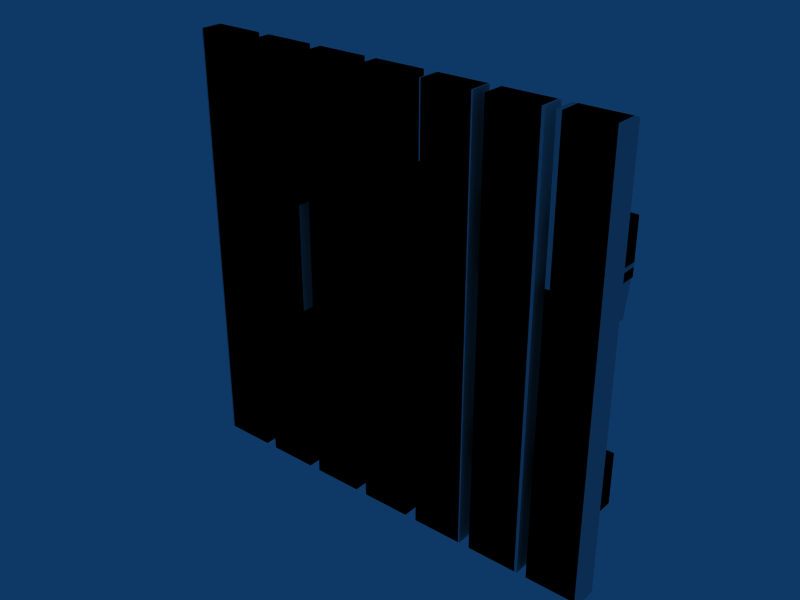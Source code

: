 # Source: PlankWall1.blend  (saved by Blender 2.48.1; exported with 4.5.12 LTS)
import bpy
from mathutils import Matrix  # noqa: F401  (used for matrix-valued properties, if any)

bpy.ops.wm.read_factory_settings(use_empty=True)
scene = bpy.context.scene
scene.name = 'Scene'

# ---- collections
col_collection_1 = bpy.data.collections.new('Collection 1'); scene.collection.children.link(col_collection_1)

# ---- materials (node trees are filled in below, after node groups)
mat_plankwall = bpy.data.materials.new('PlankWall')
mat_plankwall.alpha_threshold = 0.0
mat_plankwall.roughness = 0.5
mat_plankwall.line_color = (0.0, 0.0, 0.0, 1.0)

# ---- material node trees

# ---- world
world_world = bpy.data.worlds.new('World'); scene.world = world_world
world_world.color = (0.05656, 0.2208, 0.4)
world_world.use_sun_shadow = False
world_world.sun_shadow_jitter_overblur = 0.0
world_world.cycles.sampling_method = 'MANUAL'
world_world.cycles.sample_map_resolution = 256

# ---- meshes
me_cube_016 = bpy.data.meshes.new('Cube.016')
me_cube_016.from_pydata([(-0.9951, -7.823e-08, -1.0), (-0.9951, -0.1, -1.0), (-0.9951, -0.1, 1.0), (-0.9951, 4.843e-08, 1.0), (-0.7609, -8.568e-08, -1.0), (-0.7609, -0.1, -1.0), (-0.7609, -0.1, 1.0), (-0.7609, -1.863e-08, 1.0), (-0.989, 0.1, 0.6307), (-0.989, -1.081e-08, 0.6307), (1.002, -7.694e-08, 0.4401), (1.002, 0.1, 0.4401), (-1.012, 0.1, 0.3918), (-1.012, -1.077e-08, 0.3918), (0.979, -1.73e-08, 0.2012), (0.979, 0.1, 0.2012), (1.0, 0.1, -0.62), (1.0, -1.118e-08, -0.62), (-1.0, -1.118e-08, -0.62), (-1.0, 0.1, -0.62), (1.0, 0.1, -0.38), (1.0, -7.078e-08, -0.38), (-1.0, -1.118e-08, -0.38), (-1.0, 0.1, -0.38), (-0.4682, -1.863e-08, 1.0), (-0.4682, -0.1, 1.0), (-0.4682, -0.1, -1.0), (-0.4682, -8.568e-08, -1.0), (-0.7024, 4.843e-08, 1.0), (-0.7024, -0.1, 1.0), (-0.7024, -0.1, -1.0), (-0.7024, -7.823e-08, -1.0), (-0.1169, -7.823e-08, -0.8462), (-0.1169, -0.1, -0.8462), (-0.1169, -0.1, 1.0), (-0.1169, 4.843e-08, 1.0), (0.1173, -8.568e-08, -0.94), (0.1173, -0.1, -0.94), (0.1173, -0.1, 1.0), (0.1173, -1.863e-08, 1.0), (-0.1755, -1.863e-08, 1.0), (-0.1755, -0.1, 1.0), (-0.1755, -0.1, -0.7672), (-0.1755, -8.568e-08, -0.7672), (-0.4097, 4.843e-08, 1.0), (-0.4097, -0.1, 1.0), (-0.4097, -0.1, -0.7936), (-0.4097, -7.823e-08, -0.7936), (0.1758, -7.823e-08, -1.0), (0.1758, -0.1, -1.0), (0.1758, -0.1, 0.6807), (0.1758, 4.843e-08, 0.6807), (0.41, -8.568e-08, -1.0), (0.41, -0.1, -1.0), (0.41, -0.1, 0.6995), (0.41, -1.863e-08, 0.7558), (0.7027, -1.863e-08, 1.0), (0.7027, -0.1, 1.0), (0.7027, -0.1, -1.0), (0.7027, -8.568e-08, -1.0), (0.4685, 4.843e-08, 1.0), (0.4685, -0.1, 1.0), (0.4685, -0.1, -1.0), (0.4685, -7.823e-08, -1.0), (0.7613, -7.823e-08, -1.0), (0.7613, -0.1, -1.0), (0.9955, -8.568e-08, -1.0), (0.9955, -0.1, -1.0), (-0.4682, -4.098e-08, 0.3333), (-0.4682, -6.333e-08, -0.1716), (-0.4682, -0.1, 0.3333), (-0.4682, -0.1, -0.1716), (-0.7024, 6.209e-09, 0.3333), (-0.7024, -3.601e-08, -0.3333), (-0.7024, -0.1, 0.3333), (-0.7024, -0.1, -0.3333), (-0.6165, -0.1, 0.2567), (-0.6137, -1.942e-08, 0.2738), (0.2929, -0.1, 0.7107), (0.2539, 2.608e-08, 0.7032), (0.3319, 3.725e-09, 0.6807), (-0.03886, -0.1, -0.8348), (0.0392, -0.1, -0.8069), (-0.03886, -8.071e-08, -0.8774), (0.0392, -8.32e-08, -0.8069), (-0.2926, -8.196e-08, -0.8199), (-0.2926, -0.1, -0.8199), (0.7613, -0.1, -0.3333), (0.7613, -0.1, 0.3333), (0.7613, -3.601e-08, -0.3333), (0.7613, 6.209e-09, 0.3333), (0.9955, -0.1, -0.3333), (0.9465, -0.1, 0.151), (0.9955, -6.333e-08, -0.3333), (0.9465, -4.7e-08, 0.151), (0.8637, -0.1, 0.3333), (0.8637, -1.727e-08, 0.3333), (0.8822, -4.656e-08, 0.1639), (0.8822, -0.1, 0.1639)], [], [(0, 1, 2, 3), (4, 7, 6, 5), (0, 4, 5, 1), (1, 5, 6, 2), (2, 6, 7, 3), (4, 0, 3, 7), (11, 15, 12, 8), (13, 9, 8, 12), (14, 10, 9, 13), (15, 11, 10, 14), (11, 8, 9, 10), (15, 14, 13, 12), (16, 17, 18, 19), (20, 23, 22, 21), (16, 20, 21, 17), (17, 21, 22, 18), (18, 22, 23, 19), (20, 16, 19, 23), (29, 25, 24, 28), (31, 27, 26, 30), (32, 33, 34, 35), (36, 39, 38, 37), (34, 38, 39, 35), (45, 41, 40, 44), (43, 40, 41, 42), (47, 46, 45, 44), (48, 49, 50, 51), (52, 55, 54, 53), (48, 52, 53, 49), (59, 63, 60, 56), (61, 57, 56, 60), (62, 58, 57, 61), (63, 59, 58, 62), (59, 56, 57, 58), (63, 62, 61, 60), (64, 66, 67, 65), (31, 73, 69, 27), (26, 71, 75, 30), (27, 69, 71, 26), (68, 24, 25, 70), (30, 75, 73, 31), (74, 29, 28, 72), (73, 75, 71, 69), (76, 25, 29), (74, 76, 29), (76, 70, 25), (70, 76, 68), (76, 74, 72), (77, 28, 24), (68, 77, 24), (77, 72, 28), (72, 77, 76), (77, 68, 76), (78, 49, 53), (54, 78, 53), (78, 50, 49), (50, 78, 51), (78, 54, 55), (79, 80, 52, 48), (51, 79, 48), (80, 55, 52), (55, 80, 78), (80, 79, 78), (79, 51, 78), (37, 82, 36), (81, 33, 32), (81, 82, 38, 34), (33, 81, 34), (82, 37, 38), (84, 83, 35, 39), (36, 84, 39), (83, 32, 35), (83, 84, 82, 81), (32, 83, 81), (84, 36, 82), (85, 44, 40), (43, 85, 40), (85, 47, 44), (47, 85, 46), (85, 43, 42), (86, 41, 45), (46, 86, 45), (86, 42, 41), (42, 86, 85), (86, 46, 85), (65, 87, 89, 64), (87, 88, 90, 89), (66, 93, 91, 67), (93, 94, 92, 91), (67, 91, 87, 65), (64, 89, 93, 66), (95, 88, 87), (90, 96, 89), (92, 94, 97, 98), (95, 98, 97, 96), (89, 96, 97), (87, 98, 95), (91, 92, 98, 87), (93, 89, 97, 94)])
_uv = me_cube_016.uv_layers.new(name='PlankWall')
_uv.uv.foreach_set('vector', [0.1178, 0.05391, 0.2804, 0.05391, 0.2804, 0.9545, 0.1178, 0.9545, 0.6005, 0.05391, 0.6005, 0.9545, 0.4389, 0.9545, 0.4389, 0.05391, 0.1178, 0.05391, 0.003092, 0.05391, 0.003794, 0.002849, 0.1185, 0.002849, 0.2804, 0.05391, 0.4389, 0.05391, 0.4389, 0.9545, 0.2804, 0.9545, 0.1171, 0.9991, 0.002391, 0.9991, 0.003092, 0.9545, 0.1178, 0.9545, 0.003092, 0.05391, 0.1178, 0.05391, 0.1178, 0.9545, 0.003092, 0.9545, 0.6005, 0.05391, 0.7596, 0.05391, 0.7596, 0.9545, 0.6005, 0.9545, 0.7596, 0.9991, 0.6005, 0.9991, 0.6005, 0.9545, 0.7596, 0.9545, 0.2804, 0.05391, 0.4389, 0.05391, 0.4389, 0.9545, 0.2804, 0.9545, 0.7596, 0.05391, 0.6005, 0.05391, 0.6005, 0.002849, 0.7596, 0.002849, 0.6005, 0.05391, 0.6005, 0.9545, 0.4389, 0.9545, 0.4389, 0.05391, 0.7596, 0.05391, 0.919, 0.05391, 0.919, 0.9545, 0.7596, 0.9545, 0.7596, 0.05391, 0.919, 0.05391, 0.919, 0.9545, 0.7596, 0.9545, 0.6005, 0.05391, 0.6005, 0.9545, 0.4389, 0.9545, 0.4389, 0.05391, 0.7596, 0.05391, 0.6005, 0.05391, 0.6005, 0.002849, 0.7596, 0.002849, 0.2804, 0.05391, 0.4389, 0.05391, 0.4389, 0.9545, 0.2804, 0.9545, 0.7596, 0.9991, 0.6005, 0.9991, 0.6005, 0.9545, 0.7596, 0.9545, 0.6005, 0.05391, 0.7596, 0.05391, 0.7596, 0.9545, 0.6005, 0.9545, 0.7596, 0.9991, 0.6005, 0.9991, 0.6005, 0.9545, 0.7596, 0.9545, 0.7596, 0.05391, 0.6005, 0.05391, 0.6005, 0.002849, 0.7596, 0.002849, 0.1181, 0.05391, 0.2804, 0.05391, 0.2804, 0.9545, 0.1175, 0.9545, 0.6005, 0.05391, 0.6005, 0.9545, 0.4389, 0.9545, 0.4389, 0.05391, 0.1181, 0.9991, 0.003369, 0.9991, 0.00274, 0.9545, 0.1175, 0.9545, 0.7596, 0.9991, 0.6005, 0.9991, 0.6005, 0.9545, 0.7596, 0.9545, 0.5999, 0.05391, 0.5999, 0.9545, 0.7591, 0.9545, 0.7591, 0.05391, 0.7596, 0.05391, 0.919, 0.05391, 0.919, 0.9545, 0.7596, 0.9545, 0.7596, 0.05391, 0.919, 0.05391, 0.919, 0.9545, 0.7596, 0.9545, 0.5999, 0.05391, 0.5999, 0.9545, 0.7591, 0.9545, 0.7591, 0.05391, 0.7596, 0.05391, 0.6005, 0.05391, 0.6005, 0.002849, 0.7596, 0.002849, 0.1184, 0.05391, 0.2807, 0.05391, 0.2807, 0.9545, 0.1184, 0.9545, 0.28, 0.9991, 0.1178, 0.9991, 0.1184, 0.9545, 0.2807, 0.9545, 0.4406, 0.05391, 0.5992, 0.05391, 0.5992, 0.9545, 0.4406, 0.9545, 0.2807, 0.05391, 0.1184, 0.05391, 0.1191, 0.002849, 0.2813, 0.002849, 0.7608, 0.05391, 0.7608, 0.9545, 0.5992, 0.9545, 0.5992, 0.05391, 0.2807, 0.05391, 0.4406, 0.05391, 0.4406, 0.9545, 0.2807, 0.9545, 0.3661, 0.07612, 0.2093, 0.07612, 0.2088, 0.01557, 0.3661, 0.01428, 0.7596, 0.05391, 0.7596, 0.3541, 0.6005, 0.3541, 0.6005, 0.05391, 0.7591, 0.05391, 0.7591, 0.3541, 0.919, 0.3541, 0.919, 0.05391, 0.5999, 0.05391, 0.5999, 0.3541, 0.7591, 0.3541, 0.7591, 0.05391, 0.5999, 0.6543, 0.5999, 0.9545, 0.7591, 0.9545, 0.7591, 0.6543, 0.919, 0.05391, 0.919, 0.3541, 0.7596, 0.3541, 0.7596, 0.05391, 0.919, 0.6543, 0.919, 0.9545, 0.7596, 0.9545, 0.7596, 0.6543, 0.2853, 0.5083, 0.2853, 0.4636, 0.3899, 0.4636, 0.3899, 0.5083, 0.839, 0.6543, 0.7591, 0.9545, 0.919, 0.9545, 0.919, 0.6543, 0.839, 0.6543, 0.919, 0.9545, 0.839, 0.6543, 0.7591, 0.6543, 0.7591, 0.9545, 0.3899, 0.4636, 0.3237, 0.4636, 0.3899, 0.5083, 0.3237, 0.4636, 0.2853, 0.4636, 0.2853, 0.5083, 0.6801, 0.6543, 0.7596, 0.9545, 0.6005, 0.9545, 0.6005, 0.6543, 0.6801, 0.6543, 0.6005, 0.9545, 0.6801, 0.6543, 0.7596, 0.6543, 0.7596, 0.9545, 0.2853, 0.5083, 0.3249, 0.5083, 0.3237, 0.4636, 0.3249, 0.5083, 0.3899, 0.5083, 0.3237, 0.4636, 0.839, 0.9545, 0.919, 0.05391, 0.7591, 0.05391, 0.7591, 0.9545, 0.839, 0.9545, 0.7591, 0.05391, 0.839, 0.9545, 0.919, 0.9545, 0.919, 0.05391, 0.7596, 0.9991, 0.6801, 0.9991, 0.7596, 0.9545, 0.6801, 0.9991, 0.6005, 0.9991, 0.6005, 0.9545, 0.7066, 0.9545, 0.6536, 0.9545, 0.6005, 0.05391, 0.7596, 0.05391, 0.7596, 0.9545, 0.7066, 0.9545, 0.7596, 0.05391, 0.6536, 0.9545, 0.6005, 0.9545, 0.6005, 0.05391, 0.6005, 0.9545, 0.6536, 0.9545, 0.6801, 0.9991, 0.6536, 0.9545, 0.7066, 0.9545, 0.6801, 0.9991, 0.7066, 0.9545, 0.7596, 0.9545, 0.6801, 0.9991, 0.00274, 0.002849, 0.04098, 0.002849, 0.003368, 0.05391, 0.07923, 0.002849, 0.1175, 0.002849, 0.1181, 0.05391, 0.3332, 0.05391, 0.3861, 0.05391, 0.4389, 0.9545, 0.2804, 0.9545, 0.2804, 0.05391, 0.3332, 0.05391, 0.2804, 0.9545, 0.3861, 0.05391, 0.4389, 0.05391, 0.4389, 0.9545, 0.04161, 0.05391, 0.07986, 0.05391, 0.1175, 0.9545, 0.00274, 0.9545, 0.003368, 0.05391, 0.04161, 0.05391, 0.00274, 0.9545, 0.07986, 0.05391, 0.1181, 0.05391, 0.1175, 0.9545, 0.07986, 0.05391, 0.04161, 0.05391, 0.04098, 0.002849, 0.07923, 0.002849, 0.1181, 0.05391, 0.07986, 0.05391, 0.07923, 0.002849, 0.04161, 0.05391, 0.003368, 0.05391, 0.04098, 0.002849, 0.6801, 0.05391, 0.7596, 0.9545, 0.6005, 0.9545, 0.6005, 0.05391, 0.6801, 0.05391, 0.6005, 0.9545, 0.6801, 0.05391, 0.7596, 0.05391, 0.7596, 0.9545, 0.7596, 0.05391, 0.6801, 0.05391, 0.7596, 0.002849, 0.6801, 0.05391, 0.6005, 0.05391, 0.6005, 0.002849, 0.839, 0.05391, 0.7591, 0.9545, 0.919, 0.9545, 0.919, 0.05391, 0.839, 0.05391, 0.919, 0.9545, 0.839, 0.05391, 0.7591, 0.05391, 0.7591, 0.9545, 0.6005, 0.002849, 0.6801, 0.002849, 0.6801, 0.05391, 0.6801, 0.002849, 0.7596, 0.002849, 0.6801, 0.05391, 0.44, 0.07612, 0.44, 0.4925, 0.3661, 0.4925, 0.3661, 0.07612, 0.44, 0.4925, 0.44, 0.9763, 0.3661, 0.9763, 0.3661, 0.4925, 0.6599, 0.07612, 0.6605, 0.4925, 0.598, 0.4925, 0.5976, 0.07612, 0.6605, 0.4925, 0.6542, 0.7975, 0.5904, 0.7962, 0.598, 0.4925, 0.5976, 0.07612, 0.598, 0.4925, 0.44, 0.4925, 0.44, 0.07612, 0.3661, 0.07612, 0.3661, 0.4925, 0.213, 0.4925, 0.2093, 0.07612, 0.5331, 0.9763, 0.44, 0.9763, 0.44, 0.4925, 0.3661, 0.9763, 0.2787, 0.9763, 0.3661, 0.4925, 0.1547, 0.8306, 0.2092, 0.7907, 0.2552, 0.8279, 0.1764, 0.8657, 0.2031, 0.9945, 0.1764, 0.8657, 0.2552, 0.8279, 0.2787, 0.9763, 0.3661, 0.4925, 0.2787, 0.9763, 0.2552, 0.8279, 0.44, 0.4925, 0.5475, 0.8079, 0.5331, 0.9763, 0.598, 0.4925, 0.5904, 0.7962, 0.5475, 0.8079, 0.44, 0.4925, 0.213, 0.4925, 0.3661, 0.4925, 0.2552, 0.8279, 0.2092, 0.7907])
me_cube_016.materials.append(mat_plankwall)
me_cube_016.use_remesh_preserve_volume = False
me_cube_016.use_remesh_preserve_attributes = False
me_cube_016.use_mirror_vertex_groups = False
me_cube_016.update()
me_cube_015 = bpy.data.meshes.new('Cube.015')
me_cube_015.from_pydata([(-1.0, 0.1, 0.12), (-1.0, -1.118e-08, 0.12), (1.0, -7.078e-08, 0.12), (1.0, 0.1, 0.12), (-1.0, 0.1, -0.12), (-1.0, -1.118e-08, -0.12), (1.0, -1.118e-08, -0.12), (1.0, 0.1, -0.12)], [], [(4, 0, 3, 7), (0, 4, 5, 1), (6, 2, 1, 5), (7, 3, 2, 6), (3, 0, 1, 2), (7, 6, 5, 4)])
_uv = me_cube_015.uv_layers.new(name='PlankWall')
_uv.uv.foreach_set('vector', [0.7596, 0.9545, 0.6005, 0.9545, 0.6005, 0.05391, 0.7596, 0.05391, 0.6005, 0.9545, 0.7596, 0.9545, 0.7596, 0.9991, 0.6005, 0.9991, 0.2804, 0.05391, 0.4389, 0.05391, 0.4389, 0.9545, 0.2804, 0.9545, 0.7596, 0.05391, 0.6005, 0.05391, 0.6005, 0.002849, 0.7596, 0.002849, 0.6005, 0.05391, 0.6005, 0.9545, 0.4389, 0.9545, 0.4389, 0.05391, 0.7596, 0.05391, 0.919, 0.05391, 0.919, 0.9545, 0.7596, 0.9545])
me_cube_015.materials.append(mat_plankwall)
me_cube_015.use_remesh_preserve_volume = False
me_cube_015.use_remesh_preserve_attributes = False
me_cube_015.use_mirror_vertex_groups = False
me_cube_015.update()
me_cube_014 = bpy.data.meshes.new('Cube.014')
me_cube_014.from_pydata([(-1.0, 0.1, 0.12), (-1.0, -1.118e-08, 0.12), (1.0, -7.078e-08, 0.12), (1.0, 0.1, 0.12), (-1.0, 0.1, -0.12), (-1.0, -1.118e-08, -0.12), (1.0, -1.118e-08, -0.12), (1.0, 0.1, -0.12)], [], [(4, 0, 3, 7), (0, 4, 5, 1), (6, 2, 1, 5), (7, 3, 2, 6), (3, 0, 1, 2), (7, 6, 5, 4)])
_uv = me_cube_014.uv_layers.new(name='PlankWall')
_uv.uv.foreach_set('vector', [0.7596, 0.9545, 0.6005, 0.9545, 0.6005, 0.05391, 0.7596, 0.05391, 0.6005, 0.9545, 0.7596, 0.9545, 0.7596, 0.9991, 0.6005, 0.9991, 0.2804, 0.05391, 0.4389, 0.05391, 0.4389, 0.9545, 0.2804, 0.9545, 0.7596, 0.05391, 0.6005, 0.05391, 0.6005, 0.002849, 0.7596, 0.002849, 0.6005, 0.05391, 0.6005, 0.9545, 0.4389, 0.9545, 0.4389, 0.05391, 0.7596, 0.05391, 0.919, 0.05391, 0.919, 0.9545, 0.7596, 0.9545])
me_cube_014.materials.append(mat_plankwall)
me_cube_014.use_remesh_preserve_volume = False
me_cube_014.use_remesh_preserve_attributes = False
me_cube_014.use_mirror_vertex_groups = False
me_cube_014.update()
me_cube_013 = bpy.data.meshes.new('Cube.013')
me_cube_013.from_pydata([(0.1318, -1.863e-08, 1.0), (0.1318, -0.1, 1.0), (0.1318, -0.1, -1.0), (0.1318, -8.568e-08, -1.0), (-0.1024, 4.843e-08, 1.0), (-0.1024, -0.1, 1.0), (-0.1024, -0.1, -1.0), (-0.1024, -7.823e-08, -1.0)], [], [(4, 0, 3, 7), (0, 4, 5, 1), (6, 2, 1, 5), (7, 3, 2, 6), (3, 0, 1, 2), (7, 6, 5, 4)])
_uv = me_cube_013.uv_layers.new(name='PlankWall')
_uv.uv.foreach_set('vector', [0.7596, 0.9545, 0.6005, 0.9545, 0.6005, 0.05391, 0.7596, 0.05391, 0.6005, 0.9545, 0.7596, 0.9545, 0.7596, 0.9991, 0.6005, 0.9991, 0.919, 0.05391, 0.7591, 0.05391, 0.7591, 0.9545, 0.919, 0.9545, 0.7596, 0.05391, 0.6005, 0.05391, 0.6005, 0.002849, 0.7596, 0.002849, 0.5999, 0.05391, 0.5999, 0.9545, 0.7591, 0.9545, 0.7591, 0.05391, 0.7596, 0.05391, 0.919, 0.05391, 0.919, 0.9545, 0.7596, 0.9545])
me_cube_013.materials.append(mat_plankwall)
me_cube_013.use_remesh_preserve_volume = False
me_cube_013.use_remesh_preserve_attributes = False
me_cube_013.use_mirror_vertex_groups = False
me_cube_013.update()
me_cube_012 = bpy.data.meshes.new('Cube.012')
me_cube_012.from_pydata([(0.1318, -1.863e-08, 1.0), (0.1318, -0.1, 1.0), (0.1318, -0.1, -1.0), (0.1318, -8.568e-08, -1.0), (-0.1024, 4.843e-08, 1.0), (-0.1024, -0.1, 1.0), (-0.1024, -0.1, -1.0), (-0.1024, -7.823e-08, -1.0)], [], [(4, 0, 3, 7), (0, 4, 5, 1), (6, 2, 1, 5), (7, 3, 2, 6), (3, 0, 1, 2), (7, 6, 5, 4)])
_uv = me_cube_012.uv_layers.new(name='PlankWall')
_uv.uv.foreach_set('vector', [0.7596, 0.9545, 0.6005, 0.9545, 0.6005, 0.05391, 0.7596, 0.05391, 0.6005, 0.9545, 0.7596, 0.9545, 0.7596, 0.9991, 0.6005, 0.9991, 0.919, 0.05391, 0.7591, 0.05391, 0.7591, 0.9545, 0.919, 0.9545, 0.7596, 0.05391, 0.6005, 0.05391, 0.6005, 0.002849, 0.7596, 0.002849, 0.5999, 0.05391, 0.5999, 0.9545, 0.7591, 0.9545, 0.7591, 0.05391, 0.7596, 0.05391, 0.919, 0.05391, 0.919, 0.9545, 0.7596, 0.9545])
me_cube_012.materials.append(mat_plankwall)
me_cube_012.use_remesh_preserve_volume = False
me_cube_012.use_remesh_preserve_attributes = False
me_cube_012.use_mirror_vertex_groups = False
me_cube_012.update()
me_cube_011 = bpy.data.meshes.new('Cube.011')
me_cube_011.from_pydata([(0.1245, -1.863e-08, 1.0), (0.1245, -0.1, 1.0), (0.1245, -0.1, -1.0), (0.1245, -8.568e-08, -1.0), (-0.1097, 4.843e-08, 1.0), (-0.1097, -0.1, 1.0), (-0.1097, -0.1, -1.0), (-0.1097, -7.823e-08, -1.0)], [], [(4, 0, 3, 7), (0, 4, 5, 1), (6, 2, 1, 5), (7, 3, 2, 6), (3, 0, 1, 2), (7, 6, 5, 4)])
_uv = me_cube_011.uv_layers.new(name='PlankWall')
_uv.uv.foreach_set('vector', [0.7596, 0.9545, 0.6005, 0.9545, 0.6005, 0.05391, 0.7596, 0.05391, 0.6005, 0.9545, 0.7596, 0.9545, 0.7596, 0.9991, 0.6005, 0.9991, 0.919, 0.05391, 0.7591, 0.05391, 0.7591, 0.9545, 0.919, 0.9545, 0.7596, 0.05391, 0.6005, 0.05391, 0.6005, 0.002849, 0.7596, 0.002849, 0.5999, 0.05391, 0.5999, 0.9545, 0.7591, 0.9545, 0.7591, 0.05391, 0.7596, 0.05391, 0.919, 0.05391, 0.919, 0.9545, 0.7596, 0.9545])
me_cube_011.materials.append(mat_plankwall)
me_cube_011.use_remesh_preserve_volume = False
me_cube_011.use_remesh_preserve_attributes = False
me_cube_011.use_mirror_vertex_groups = False
me_cube_011.update()
me_cube_007 = bpy.data.meshes.new('Cube.007')
me_cube_007.from_pydata([(-0.1169, -7.823e-08, -1.0), (-0.1169, -0.1, -1.0), (-0.1169, -0.1, 1.0), (-0.1169, 4.843e-08, 1.0), (0.1173, -8.568e-08, -1.0), (0.1173, -0.1, -1.0), (0.1173, -0.1, 1.0), (0.1173, -1.863e-08, 1.0)], [], [(0, 1, 2, 3), (4, 7, 6, 5), (0, 4, 5, 1), (1, 5, 6, 2), (2, 6, 7, 3), (4, 0, 3, 7)])
_uv = me_cube_007.uv_layers.new(name='Plank')
_uv.uv.foreach_set('vector', [0.1181, 0.05391, 0.2804, 0.05391, 0.2804, 0.9545, 0.1175, 0.9545, 0.6005, 0.05391, 0.6005, 0.9545, 0.4389, 0.9545, 0.4389, 0.05391, 0.1181, 0.05391, 0.003368, 0.05391, 0.00274, 0.002849, 0.1175, 0.002849, 0.2804, 0.05391, 0.4389, 0.05391, 0.4389, 0.9545, 0.2804, 0.9545, 0.1181, 0.9991, 0.003369, 0.9991, 0.00274, 0.9545, 0.1175, 0.9545, 0.003368, 0.05391, 0.1181, 0.05391, 0.1175, 0.9545, 0.00274, 0.9545])
me_cube_007.materials.append(mat_plankwall)
me_cube_007.use_remesh_preserve_volume = False
me_cube_007.use_remesh_preserve_attributes = False
me_cube_007.use_mirror_vertex_groups = False
me_cube_007.update()
me_cube_006 = bpy.data.meshes.new('Cube.006')
me_cube_006.from_pydata([(-0.1169, -7.823e-08, -1.0), (-0.1169, -0.1, -1.0), (-0.1169, -0.1, 1.0), (-0.1169, 4.843e-08, 1.0), (0.1173, -8.568e-08, -1.0), (0.1173, -0.1, -1.0), (0.1173, -0.1, 1.0), (0.1173, -1.863e-08, 1.0)], [], [(0, 1, 2, 3), (4, 7, 6, 5), (0, 4, 5, 1), (1, 5, 6, 2), (2, 6, 7, 3), (4, 0, 3, 7)])
_uv = me_cube_006.uv_layers.new(name='Plank')
_uv.uv.foreach_set('vector', [0.1181, 0.05391, 0.2804, 0.05391, 0.2804, 0.9545, 0.1175, 0.9545, 0.6005, 0.05391, 0.6005, 0.9545, 0.4389, 0.9545, 0.4389, 0.05391, 0.1181, 0.05391, 0.003368, 0.05391, 0.00274, 0.002849, 0.1175, 0.002849, 0.2804, 0.05391, 0.4389, 0.05391, 0.4389, 0.9545, 0.2804, 0.9545, 0.1181, 0.9991, 0.003369, 0.9991, 0.00274, 0.9545, 0.1175, 0.9545, 0.003368, 0.05391, 0.1181, 0.05391, 0.1175, 0.9545, 0.00274, 0.9545])
me_cube_006.materials.append(mat_plankwall)
me_cube_006.use_remesh_preserve_volume = False
me_cube_006.use_remesh_preserve_attributes = False
me_cube_006.use_mirror_vertex_groups = False
me_cube_006.update()
me_cube_005 = bpy.data.meshes.new('Cube.005')
me_cube_005.from_pydata([(-0.1169, -7.823e-08, -1.0), (-0.1169, -0.1, -1.0), (-0.1169, -0.1, 1.0), (-0.1169, 4.843e-08, 1.0), (0.1173, -8.568e-08, -1.0), (0.1173, -0.1, -1.0), (0.1173, -0.1, 1.0), (0.1173, -1.863e-08, 1.0)], [], [(0, 1, 2, 3), (4, 7, 6, 5), (0, 4, 5, 1), (1, 5, 6, 2), (2, 6, 7, 3), (4, 0, 3, 7)])
_uv = me_cube_005.uv_layers.new(name='Plank')
_uv.uv.foreach_set('vector', [0.1181, 0.05391, 0.2804, 0.05391, 0.2804, 0.9545, 0.1175, 0.9545, 0.6005, 0.05391, 0.6005, 0.9545, 0.4389, 0.9545, 0.4389, 0.05391, 0.1181, 0.05391, 0.003368, 0.05391, 0.00274, 0.002849, 0.1175, 0.002849, 0.2804, 0.05391, 0.4389, 0.05391, 0.4389, 0.9545, 0.2804, 0.9545, 0.1181, 0.9991, 0.003369, 0.9991, 0.00274, 0.9545, 0.1175, 0.9545, 0.003368, 0.05391, 0.1181, 0.05391, 0.1175, 0.9545, 0.00274, 0.9545])
me_cube_005.materials.append(mat_plankwall)
me_cube_005.use_remesh_preserve_volume = False
me_cube_005.use_remesh_preserve_attributes = False
me_cube_005.use_mirror_vertex_groups = False
me_cube_005.update()
me_cube_004 = bpy.data.meshes.new('Cube.004')
me_cube_004.from_pydata([(-0.1169, -7.823e-08, -1.0), (-0.1169, -0.1, -1.0), (-0.1169, -0.1, 1.0), (-0.1169, 4.843e-08, 1.0), (0.1173, -8.568e-08, -1.0), (0.1173, -0.1, -1.0), (0.1173, -0.1, 1.0), (0.1173, -1.863e-08, 1.0)], [], [(0, 1, 2, 3), (4, 7, 6, 5), (0, 4, 5, 1), (1, 5, 6, 2), (2, 6, 7, 3), (4, 0, 3, 7)])
_uv = me_cube_004.uv_layers.new(name='Plank')
_uv.uv.foreach_set('vector', [0.1181, 0.05391, 0.2804, 0.05391, 0.2804, 0.9545, 0.1175, 0.9545, 0.6005, 0.05391, 0.6005, 0.9545, 0.4389, 0.9545, 0.4389, 0.05391, 0.1181, 0.05391, 0.003368, 0.05391, 0.00274, 0.002849, 0.1175, 0.002849, 0.2804, 0.05391, 0.4389, 0.05391, 0.4389, 0.9545, 0.2804, 0.9545, 0.1181, 0.9991, 0.003369, 0.9991, 0.00274, 0.9545, 0.1175, 0.9545, 0.003368, 0.05391, 0.1181, 0.05391, 0.1175, 0.9545, 0.00274, 0.9545])
me_cube_004.materials.append(mat_plankwall)
me_cube_004.use_remesh_preserve_volume = False
me_cube_004.use_remesh_preserve_attributes = False
me_cube_004.use_mirror_vertex_groups = False
me_cube_004.update()
me_cube_001 = bpy.data.meshes.new('Cube.001')
me_cube_001.from_pydata([(-0.9951, -7.823e-08, -1.0), (-0.9951, -0.1, -1.0), (-0.9951, -0.1, 1.0), (-0.9951, 4.843e-08, 1.0), (-0.7609, -8.568e-08, -1.0), (-0.7609, -0.1, -1.0), (-0.7609, -0.1, 1.0), (-0.7609, -1.863e-08, 1.0), (-1.0, 0.1, 0.62), (-1.0, -1.118e-08, 0.62), (1.0, -7.078e-08, 0.62), (1.0, 0.1, 0.62), (-1.0, 0.1, 0.38), (-1.0, -1.118e-08, 0.38), (1.0, -1.118e-08, 0.38), (1.0, 0.1, 0.38), (1.0, 0.1, -0.62), (1.0, -1.118e-08, -0.62), (-1.0, -1.118e-08, -0.62), (-1.0, 0.1, -0.62), (1.0, 0.1, -0.38), (1.0, -7.078e-08, -0.38), (-1.0, -1.118e-08, -0.38), (-1.0, 0.1, -0.38), (-0.4682, -1.863e-08, 1.0), (-0.4682, -0.1, 1.0), (-0.4682, -0.1, -1.0), (-0.4682, -8.568e-08, -1.0), (-0.7024, 4.843e-08, 1.0), (-0.7024, -0.1, 1.0), (-0.7024, -0.1, -1.0), (-0.7024, -7.823e-08, -1.0), (-0.1169, -7.823e-08, -1.0), (-0.1169, -0.1, -1.0), (-0.1169, -0.1, 1.0), (-0.1169, 4.843e-08, 1.0), (0.1173, -8.568e-08, -1.0), (0.1173, -0.1, -1.0), (0.1173, -0.1, 1.0), (0.1173, -1.863e-08, 1.0), (-0.1755, -1.863e-08, 1.0), (-0.1755, -0.1, 1.0), (-0.1755, -0.1, -1.0), (-0.1755, -8.568e-08, -1.0), (-0.4097, 4.843e-08, 1.0), (-0.4097, -0.1, 1.0), (-0.4097, -0.1, -1.0), (-0.4097, -7.823e-08, -1.0), (0.1758, -7.823e-08, -1.0), (0.1758, -0.1, -1.0), (0.1758, -0.1, 1.0), (0.1758, 4.843e-08, 1.0), (0.41, -8.568e-08, -1.0), (0.41, -0.1, -1.0), (0.41, -0.1, 1.0), (0.41, -1.863e-08, 1.0), (0.7027, -1.863e-08, 1.0), (0.7027, -0.1, 1.0), (0.7027, -0.1, -1.0), (0.7027, -8.568e-08, -1.0), (0.4685, 4.843e-08, 1.0), (0.4685, -0.1, 1.0), (0.4685, -0.1, -1.0), (0.4685, -7.823e-08, -1.0), (0.7613, -7.823e-08, -1.0), (0.7613, -0.1, -1.0), (0.7613, -0.1, 1.0), (0.7613, 4.843e-08, 1.0), (0.9955, -8.568e-08, -1.0), (0.9955, -0.1, -1.0), (0.9955, -0.1, 1.0), (0.9955, -1.863e-08, 1.0)], [], [(0, 1, 2, 3), (4, 7, 6, 5), (0, 4, 5, 1), (1, 5, 6, 2), (2, 6, 7, 3), (4, 0, 3, 7), (11, 15, 12, 8), (13, 9, 8, 12), (14, 10, 9, 13), (15, 11, 10, 14), (11, 8, 9, 10), (15, 14, 13, 12), (16, 17, 18, 19), (20, 23, 22, 21), (16, 20, 21, 17), (17, 21, 22, 18), (18, 22, 23, 19), (20, 16, 19, 23), (27, 31, 28, 24), (29, 25, 24, 28), (30, 26, 25, 29), (31, 27, 26, 30), (27, 24, 25, 26), (31, 30, 29, 28), (32, 33, 34, 35), (36, 39, 38, 37), (32, 36, 37, 33), (33, 37, 38, 34), (34, 38, 39, 35), (36, 32, 35, 39), (43, 47, 44, 40), (45, 41, 40, 44), (46, 42, 41, 45), (47, 43, 42, 46), (43, 40, 41, 42), (47, 46, 45, 44), (48, 49, 50, 51), (52, 55, 54, 53), (48, 52, 53, 49), (49, 53, 54, 50), (50, 54, 55, 51), (52, 48, 51, 55), (59, 63, 60, 56), (61, 57, 56, 60), (62, 58, 57, 61), (63, 59, 58, 62), (59, 56, 57, 58), (63, 62, 61, 60), (64, 65, 66, 67), (68, 71, 70, 69), (64, 68, 69, 65), (65, 69, 70, 66), (66, 70, 71, 67), (68, 64, 67, 71)])
_uv = me_cube_001.uv_layers.new(name='PlankWall')
_uv.uv.foreach_set('vector', [0.1178, 0.05391, 0.2804, 0.05391, 0.2804, 0.9545, 0.1178, 0.9545, 0.6005, 0.05391, 0.6005, 0.9545, 0.4389, 0.9545, 0.4389, 0.05391, 0.1178, 0.05391, 0.003092, 0.05391, 0.003794, 0.002849, 0.1185, 0.002849, 0.2804, 0.05391, 0.4389, 0.05391, 0.4389, 0.9545, 0.2804, 0.9545, 0.1171, 0.9991, 0.002391, 0.9991, 0.003092, 0.9545, 0.1178, 0.9545, 0.003092, 0.05391, 0.1178, 0.05391, 0.1178, 0.9545, 0.003092, 0.9545, 0.6005, 0.05391, 0.7596, 0.05391, 0.7596, 0.9545, 0.6005, 0.9545, 0.7596, 0.9991, 0.6005, 0.9991, 0.6005, 0.9545, 0.7596, 0.9545, 0.2804, 0.05391, 0.4389, 0.05391, 0.4389, 0.9545, 0.2804, 0.9545, 0.7596, 0.05391, 0.6005, 0.05391, 0.6005, 0.002849, 0.7596, 0.002849, 0.6005, 0.05391, 0.6005, 0.9545, 0.4389, 0.9545, 0.4389, 0.05391, 0.7596, 0.05391, 0.919, 0.05391, 0.919, 0.9545, 0.7596, 0.9545, 0.7596, 0.05391, 0.919, 0.05391, 0.919, 0.9545, 0.7596, 0.9545, 0.6005, 0.05391, 0.6005, 0.9545, 0.4389, 0.9545, 0.4389, 0.05391, 0.7596, 0.05391, 0.6005, 0.05391, 0.6005, 0.002849, 0.7596, 0.002849, 0.2804, 0.05391, 0.4389, 0.05391, 0.4389, 0.9545, 0.2804, 0.9545, 0.7596, 0.9991, 0.6005, 0.9991, 0.6005, 0.9545, 0.7596, 0.9545, 0.6005, 0.05391, 0.7596, 0.05391, 0.7596, 0.9545, 0.6005, 0.9545, 0.6005, 0.05391, 0.7596, 0.05391, 0.7596, 0.9545, 0.6005, 0.9545, 0.7596, 0.9991, 0.6005, 0.9991, 0.6005, 0.9545, 0.7596, 0.9545, 0.919, 0.05391, 0.7591, 0.05391, 0.7591, 0.9545, 0.919, 0.9545, 0.7596, 0.05391, 0.6005, 0.05391, 0.6005, 0.002849, 0.7596, 0.002849, 0.5999, 0.05391, 0.5999, 0.9545, 0.7591, 0.9545, 0.7591, 0.05391, 0.7596, 0.05391, 0.919, 0.05391, 0.919, 0.9545, 0.7596, 0.9545, 0.1181, 0.05391, 0.2804, 0.05391, 0.2804, 0.9545, 0.1175, 0.9545, 0.6005, 0.05391, 0.6005, 0.9545, 0.4389, 0.9545, 0.4389, 0.05391, 0.1181, 0.05391, 0.003368, 0.05391, 0.00274, 0.002849, 0.1175, 0.002849, 0.2804, 0.05391, 0.4389, 0.05391, 0.4389, 0.9545, 0.2804, 0.9545, 0.1181, 0.9991, 0.003369, 0.9991, 0.00274, 0.9545, 0.1175, 0.9545, 0.003368, 0.05391, 0.1181, 0.05391, 0.1175, 0.9545, 0.00274, 0.9545, 0.6005, 0.05391, 0.7596, 0.05391, 0.7596, 0.9545, 0.6005, 0.9545, 0.7596, 0.9991, 0.6005, 0.9991, 0.6005, 0.9545, 0.7596, 0.9545, 0.919, 0.05391, 0.7591, 0.05391, 0.7591, 0.9545, 0.919, 0.9545, 0.7596, 0.05391, 0.6005, 0.05391, 0.6005, 0.002849, 0.7596, 0.002849, 0.5999, 0.05391, 0.5999, 0.9545, 0.7591, 0.9545, 0.7591, 0.05391, 0.7596, 0.05391, 0.919, 0.05391, 0.919, 0.9545, 0.7596, 0.9545, 0.7596, 0.05391, 0.919, 0.05391, 0.919, 0.9545, 0.7596, 0.9545, 0.5999, 0.05391, 0.5999, 0.9545, 0.7591, 0.9545, 0.7591, 0.05391, 0.7596, 0.05391, 0.6005, 0.05391, 0.6005, 0.002849, 0.7596, 0.002849, 0.919, 0.05391, 0.7591, 0.05391, 0.7591, 0.9545, 0.919, 0.9545, 0.7596, 0.9991, 0.6005, 0.9991, 0.6005, 0.9545, 0.7596, 0.9545, 0.6005, 0.05391, 0.7596, 0.05391, 0.7596, 0.9545, 0.6005, 0.9545, 0.1184, 0.05391, 0.2807, 0.05391, 0.2807, 0.9545, 0.1184, 0.9545, 0.28, 0.9991, 0.1178, 0.9991, 0.1184, 0.9545, 0.2807, 0.9545, 0.4406, 0.05391, 0.5992, 0.05391, 0.5992, 0.9545, 0.4406, 0.9545, 0.2807, 0.05391, 0.1184, 0.05391, 0.1191, 0.002849, 0.2813, 0.002849, 0.7608, 0.05391, 0.7608, 0.9545, 0.5992, 0.9545, 0.5992, 0.05391, 0.2807, 0.05391, 0.4406, 0.05391, 0.4406, 0.9545, 0.2807, 0.9545, 0.7596, 0.05391, 0.919, 0.05391, 0.919, 0.9545, 0.7596, 0.9545, 0.5999, 0.05391, 0.5999, 0.9545, 0.7591, 0.9545, 0.7591, 0.05391, 0.7596, 0.05391, 0.6005, 0.05391, 0.6005, 0.002849, 0.7596, 0.002849, 0.919, 0.05391, 0.7591, 0.05391, 0.7591, 0.9545, 0.919, 0.9545, 0.7596, 0.9991, 0.6005, 0.9991, 0.6005, 0.9545, 0.7596, 0.9545, 0.6005, 0.05391, 0.7596, 0.05391, 0.7596, 0.9545, 0.6005, 0.9545])
me_cube_001.materials.append(mat_plankwall)
me_cube_001.use_remesh_preserve_volume = False
me_cube_001.use_remesh_preserve_attributes = False
me_cube_001.use_mirror_vertex_groups = False
me_cube_001.update()

# ---- objects
ob_plankwalldmg = bpy.data.objects.new('PlankWallDmg', me_cube_016)
ob_plank2h = bpy.data.objects.new('Plank2h', me_cube_015)
ob_plank1h = bpy.data.objects.new('Plank1h', me_cube_014)
ob_plank1 = bpy.data.objects.new('Plank1', me_cube_013)
ob_plank2 = bpy.data.objects.new('Plank2', me_cube_012)
ob_plank3 = bpy.data.objects.new('Plank3', me_cube_011)
ob_plank7 = bpy.data.objects.new('Plank7', me_cube_007)
ob_plank6 = bpy.data.objects.new('Plank6', me_cube_006)
ob_plank5 = bpy.data.objects.new('Plank5', me_cube_005)
ob_plank4 = bpy.data.objects.new('Plank4', me_cube_004)
ob_plankwall = bpy.data.objects.new('PlankWall', me_cube_001)

# ---- transforms, parenting, visibility, modifiers, constraints
ob_plankwalldmg.location = (0.0, 0.0, 0.0)
ob_plankwalldmg.lock_rotations_4d = False
ob_plankwalldmg.empty_display_type = 'ARROWS'
ob_plankwalldmg.lineart.crease_threshold = 0.0
ob_plank2h.location = (0.0, 0.0, -0.5)
ob_plank2h.lock_rotations_4d = False
ob_plank2h.empty_display_type = 'ARROWS'
ob_plank2h.lineart.crease_threshold = 0.0
ob_plank1h.location = (0.0, 0.0, 0.5)
ob_plank1h.lock_rotations_4d = False
ob_plank1h.empty_display_type = 'ARROWS'
ob_plank1h.lineart.crease_threshold = 0.0
ob_plank1.location = (-0.9, 0.0, 0.0)
ob_plank1.lock_rotations_4d = False
ob_plank1.empty_display_type = 'ARROWS'
ob_plank1.lineart.crease_threshold = 0.0
ob_plank2.location = (-0.6, 0.0, 0.0)
ob_plank2.lock_rotations_4d = False
ob_plank2.empty_display_type = 'ARROWS'
ob_plank2.lineart.crease_threshold = 0.0
ob_plank3.location = (-0.3, 0.0, 0.0)
ob_plank3.lock_rotations_4d = False
ob_plank3.empty_display_type = 'ARROWS'
ob_plank3.lineart.crease_threshold = 0.0
ob_plank7.location = (0.9, 0.0, 0.0)
ob_plank7.lock_rotations_4d = False
ob_plank7.empty_display_type = 'ARROWS'
ob_plank7.lineart.crease_threshold = 0.0
ob_plank6.location = (0.6, 0.0, 0.0)
ob_plank6.lock_rotations_4d = False
ob_plank6.empty_display_type = 'ARROWS'
ob_plank6.lineart.crease_threshold = 0.0
ob_plank5.location = (0.3, 0.0, 0.0)
ob_plank5.lock_rotations_4d = False
ob_plank5.empty_display_type = 'ARROWS'
ob_plank5.lineart.crease_threshold = 0.0
ob_plank4.location = (0.0, 0.0, 0.0)
ob_plank4.lock_rotations_4d = False
ob_plank4.empty_display_type = 'ARROWS'
ob_plank4.lineart.crease_threshold = 0.0
ob_plankwall.location = (0.0, 0.0, 0.0)
ob_plankwall.lock_rotations_4d = False
ob_plankwall.empty_display_type = 'ARROWS'
ob_plankwall.lineart.crease_threshold = 0.0

# ---- collection membership
col_collection_1.objects.link(ob_plankwalldmg)
col_collection_1.objects.link(ob_plank2h)
col_collection_1.objects.link(ob_plank1h)
col_collection_1.objects.link(ob_plank1)
col_collection_1.objects.link(ob_plank2)
col_collection_1.objects.link(ob_plank3)
col_collection_1.objects.link(ob_plank7)
col_collection_1.objects.link(ob_plank6)
col_collection_1.objects.link(ob_plank5)
col_collection_1.objects.link(ob_plank4)
col_collection_1.objects.link(ob_plankwall)

# ---- scene / render settings (as saved in the file)
scene.frame_start = 1; scene.frame_end = 250; scene.frame_set(1)
scene.render.engine = 'BLENDER_EEVEE_NEXT'
scene.render.image_settings.file_format = 'JPEG'
scene.render.image_settings.color_mode = 'RGB'
scene.render.image_settings.compression = 90
scene.render.resolution_x = 800
scene.render.resolution_y = 600
scene.render.pixel_aspect_x = 100.0
scene.render.pixel_aspect_y = 100.0
scene.render.fps = 25
scene.render.dither_intensity = 0.0
scene.render.use_compositing = False
scene.render.use_sequencer = False
scene.render.bake_margin = 2
scene.render.bake_bias = 0.0
scene.render.use_stamp_time = False
scene.render.use_stamp_date = False
scene.render.use_stamp_frame = False
scene.render.use_stamp_camera = False
scene.render.use_stamp_scene = False
scene.render.use_stamp_filename = False
scene.render.use_stamp_render_time = False
scene.render.stamp_font_size = 0
scene.cycles.use_denoising = False
scene.cycles.samples = 10
scene.cycles.sampling_pattern = 'TABULATED_SOBOL'
scene.cycles.light_sampling_threshold = 0.0
scene.cycles.use_adaptive_sampling = False
scene.cycles.use_light_tree = False
scene.cycles.blur_glossy = 0.0
scene.cycles.volume_bounces = 1
scene.cycles.pixel_filter_type = 'GAUSSIAN'
scene.cycles.sample_clamp_indirect = 0.0
scene.view_settings.view_transform = 'Raw'
bpy.context.view_layer.update()

# ---- added for rendering (the .blend has no active camera): camera
cam_auto = bpy.data.cameras.new('AutoCamera')
cam_auto.lens = 50.0
cam_auto.sensor_width = 36.0
cam_auto.clip_end = 1000.0
ob_auto_camera = bpy.data.objects.new('AutoCamera', cam_auto)
scene.collection.objects.link(ob_auto_camera)
ob_auto_camera.location = (2.64525, -3.17109, 2.11406)
ob_auto_camera.rotation_euler = (1.09748, -7.21219e-08, 0.694738)
scene.camera = ob_auto_camera
bpy.context.view_layer.update()

